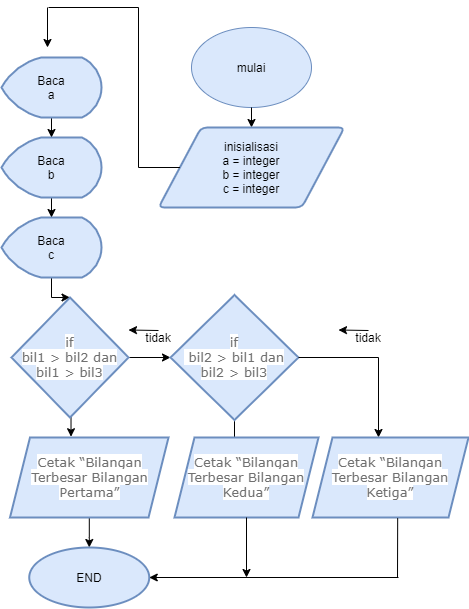

The diagram above was exported from draw.io. Its source (the exported page's mxGraphModel, read from the mxfile embedded in the PNG):
<mxGraphModel dx="1038" dy="547" grid="1" gridSize="10" guides="1" tooltips="1" connect="1" arrows="1" fold="1" page="1" pageScale="1" pageWidth="827" pageHeight="1169" math="0" shadow="0">
  <root>
    <mxCell id="0" />
    <mxCell id="1" parent="0" />
    <mxCell id="9oqKNHVfgcHvQxdmz4zl-1" value="mulai" style="ellipse;whiteSpace=wrap;html=1;fillColor=#dae8fc;strokeColor=#6c8ebf;" vertex="1" parent="1">
      <mxGeometry x="293" y="260" width="120" height="80" as="geometry" />
    </mxCell>
    <mxCell id="9oqKNHVfgcHvQxdmz4zl-2" value="" style="endArrow=classic;html=1;rounded=0;exitX=0.5;exitY=1;exitDx=0;exitDy=0;entryX=0.5;entryY=0;entryDx=0;entryDy=0;" edge="1" parent="1" source="9oqKNHVfgcHvQxdmz4zl-1" target="9oqKNHVfgcHvQxdmz4zl-4">
      <mxGeometry width="50" height="50" relative="1" as="geometry">
        <mxPoint x="129" y="110" as="sourcePoint" />
        <mxPoint x="153" y="160" as="targetPoint" />
      </mxGeometry>
    </mxCell>
    <mxCell id="9oqKNHVfgcHvQxdmz4zl-4" value="inisialisasi&lt;br&gt;a = integer&lt;br&gt;b = integer&lt;br&gt;c = integer" style="shape=parallelogram;html=1;strokeWidth=2;perimeter=parallelogramPerimeter;whiteSpace=wrap;rounded=1;arcSize=12;size=0.23;fillColor=#dae8fc;strokeColor=#6c8ebf;" vertex="1" parent="1">
      <mxGeometry x="260" y="360" width="186" height="80" as="geometry" />
    </mxCell>
    <mxCell id="9oqKNHVfgcHvQxdmz4zl-10" value="" style="edgeStyle=orthogonalEdgeStyle;rounded=0;orthogonalLoop=1;jettySize=auto;html=1;" edge="1" parent="1" source="9oqKNHVfgcHvQxdmz4zl-5" target="9oqKNHVfgcHvQxdmz4zl-9">
      <mxGeometry relative="1" as="geometry" />
    </mxCell>
    <mxCell id="9oqKNHVfgcHvQxdmz4zl-5" value="Baca&lt;br&gt;a" style="strokeWidth=2;html=1;shape=mxgraph.flowchart.display;whiteSpace=wrap;fillColor=#dae8fc;strokeColor=#6c8ebf;" vertex="1" parent="1">
      <mxGeometry x="103" y="290" width="100" height="60" as="geometry" />
    </mxCell>
    <mxCell id="9oqKNHVfgcHvQxdmz4zl-7" value="" style="endArrow=classic;html=1;rounded=0;" edge="1" parent="1">
      <mxGeometry width="50" height="50" relative="1" as="geometry">
        <mxPoint x="149" y="240" as="sourcePoint" />
        <mxPoint x="149" y="280" as="targetPoint" />
      </mxGeometry>
    </mxCell>
    <mxCell id="9oqKNHVfgcHvQxdmz4zl-12" value="" style="edgeStyle=orthogonalEdgeStyle;rounded=0;orthogonalLoop=1;jettySize=auto;html=1;" edge="1" parent="1" source="9oqKNHVfgcHvQxdmz4zl-9" target="9oqKNHVfgcHvQxdmz4zl-11">
      <mxGeometry relative="1" as="geometry" />
    </mxCell>
    <mxCell id="9oqKNHVfgcHvQxdmz4zl-9" value="Baca&lt;br&gt;b" style="strokeWidth=2;html=1;shape=mxgraph.flowchart.display;whiteSpace=wrap;fillColor=#dae8fc;strokeColor=#6c8ebf;" vertex="1" parent="1">
      <mxGeometry x="103" y="370" width="100" height="60" as="geometry" />
    </mxCell>
    <mxCell id="9oqKNHVfgcHvQxdmz4zl-16" value="" style="edgeStyle=orthogonalEdgeStyle;rounded=0;orthogonalLoop=1;jettySize=auto;html=1;" edge="1" parent="1" source="9oqKNHVfgcHvQxdmz4zl-11" target="9oqKNHVfgcHvQxdmz4zl-15">
      <mxGeometry relative="1" as="geometry" />
    </mxCell>
    <mxCell id="9oqKNHVfgcHvQxdmz4zl-11" value="Baca&lt;br&gt;c" style="strokeWidth=2;html=1;shape=mxgraph.flowchart.display;whiteSpace=wrap;fillColor=#dae8fc;strokeColor=#6c8ebf;" vertex="1" parent="1">
      <mxGeometry x="103" y="450" width="100" height="60" as="geometry" />
    </mxCell>
    <mxCell id="9oqKNHVfgcHvQxdmz4zl-18" value="" style="edgeStyle=orthogonalEdgeStyle;rounded=0;orthogonalLoop=1;jettySize=auto;html=1;" edge="1" parent="1" source="9oqKNHVfgcHvQxdmz4zl-15" target="9oqKNHVfgcHvQxdmz4zl-17">
      <mxGeometry relative="1" as="geometry" />
    </mxCell>
    <mxCell id="9oqKNHVfgcHvQxdmz4zl-31" value="" style="edgeStyle=orthogonalEdgeStyle;rounded=0;orthogonalLoop=1;jettySize=auto;html=1;entryX=0.385;entryY=-0.01;entryDx=0;entryDy=0;entryPerimeter=0;" edge="1" parent="1" source="9oqKNHVfgcHvQxdmz4zl-15" target="9oqKNHVfgcHvQxdmz4zl-30">
      <mxGeometry relative="1" as="geometry">
        <Array as="points">
          <mxPoint x="173" y="670" />
          <mxPoint x="173" y="670" />
        </Array>
      </mxGeometry>
    </mxCell>
    <mxCell id="9oqKNHVfgcHvQxdmz4zl-15" value="&lt;span style=&quot;color: rgb(112 , 112 , 112) ; font-family: &amp;#34;droid sans&amp;#34; , &amp;#34;verdana&amp;#34; , sans-serif ; font-size: 13.008px ; text-align: left ; background-color: rgb(255 , 255 , 255)&quot;&gt;if&lt;br&gt;bil1 &amp;gt; bil2 dan bil1 &amp;gt; bil3&lt;/span&gt;" style="rhombus;whiteSpace=wrap;html=1;strokeWidth=2;fillColor=#dae8fc;strokeColor=#6c8ebf;" vertex="1" parent="1">
      <mxGeometry x="113" y="530" width="117" height="120" as="geometry" />
    </mxCell>
    <mxCell id="9oqKNHVfgcHvQxdmz4zl-28" value="" style="edgeStyle=orthogonalEdgeStyle;rounded=0;orthogonalLoop=1;jettySize=auto;html=1;" edge="1" parent="1" source="9oqKNHVfgcHvQxdmz4zl-17" target="9oqKNHVfgcHvQxdmz4zl-27">
      <mxGeometry relative="1" as="geometry" />
    </mxCell>
    <mxCell id="9oqKNHVfgcHvQxdmz4zl-17" value="&lt;span style=&quot;color: rgb(112 , 112 , 112) ; font-family: &amp;#34;droid sans&amp;#34; , &amp;#34;verdana&amp;#34; , sans-serif ; font-size: 13.008px ; text-align: left ; background-color: rgb(255 , 255 , 255)&quot;&gt;if&lt;br&gt;&amp;nbsp;bil2 &amp;gt; bil1 dan bil2 &amp;gt; bil3&lt;/span&gt;" style="rhombus;whiteSpace=wrap;html=1;strokeWidth=2;fillColor=#dae8fc;strokeColor=#6c8ebf;" vertex="1" parent="1">
      <mxGeometry x="272" y="527.5" width="128" height="125" as="geometry" />
    </mxCell>
    <mxCell id="9oqKNHVfgcHvQxdmz4zl-19" value="" style="edgeStyle=segmentEdgeStyle;endArrow=classic;html=1;rounded=0;exitX=1;exitY=0.5;exitDx=0;exitDy=0;" edge="1" parent="1" source="9oqKNHVfgcHvQxdmz4zl-17">
      <mxGeometry width="50" height="50" relative="1" as="geometry">
        <mxPoint x="390" y="610" as="sourcePoint" />
        <mxPoint x="480" y="670" as="targetPoint" />
        <Array as="points">
          <mxPoint x="480" y="590" />
        </Array>
      </mxGeometry>
    </mxCell>
    <mxCell id="9oqKNHVfgcHvQxdmz4zl-20" value="tidak" style="text;html=1;strokeColor=none;fillColor=none;align=center;verticalAlign=middle;whiteSpace=wrap;rounded=0;" vertex="1" parent="1">
      <mxGeometry x="230" y="555" width="60" height="30" as="geometry" />
    </mxCell>
    <mxCell id="9oqKNHVfgcHvQxdmz4zl-23" value="" style="endArrow=classic;html=1;rounded=0;entryX=0;entryY=0.25;entryDx=0;entryDy=0;" edge="1" parent="1" target="9oqKNHVfgcHvQxdmz4zl-20">
      <mxGeometry width="50" height="50" relative="1" as="geometry">
        <mxPoint x="260" y="563" as="sourcePoint" />
        <mxPoint x="440" y="560" as="targetPoint" />
        <Array as="points">
          <mxPoint x="260" y="563" />
        </Array>
      </mxGeometry>
    </mxCell>
    <mxCell id="9oqKNHVfgcHvQxdmz4zl-25" value="tidak" style="text;html=1;strokeColor=none;fillColor=none;align=center;verticalAlign=middle;whiteSpace=wrap;rounded=0;" vertex="1" parent="1">
      <mxGeometry x="440" y="555" width="60" height="30" as="geometry" />
    </mxCell>
    <mxCell id="9oqKNHVfgcHvQxdmz4zl-26" value="" style="endArrow=classic;html=1;rounded=0;entryX=0;entryY=0.25;entryDx=0;entryDy=0;" edge="1" parent="1" target="9oqKNHVfgcHvQxdmz4zl-25">
      <mxGeometry width="50" height="50" relative="1" as="geometry">
        <mxPoint x="470" y="563" as="sourcePoint" />
        <mxPoint x="650" y="560" as="targetPoint" />
        <Array as="points">
          <mxPoint x="470" y="563" />
        </Array>
      </mxGeometry>
    </mxCell>
    <mxCell id="9oqKNHVfgcHvQxdmz4zl-27" value="&lt;span style=&quot;color: rgb(112 , 112 , 112) ; font-family: &amp;#34;droid sans&amp;#34; , &amp;#34;verdana&amp;#34; , sans-serif ; font-size: 13.008px ; text-align: left ; background-color: rgb(255 , 255 , 255)&quot;&gt;Cetak “Bilangan Terbesar Bilangan Kedua”&lt;/span&gt;" style="shape=parallelogram;perimeter=parallelogramPerimeter;whiteSpace=wrap;html=1;fixedSize=1;strokeWidth=2;fillColor=#dae8fc;strokeColor=#6c8ebf;" vertex="1" parent="1">
      <mxGeometry x="276" y="670" width="144" height="80" as="geometry" />
    </mxCell>
    <mxCell id="9oqKNHVfgcHvQxdmz4zl-29" value="&lt;span style=&quot;color: rgb(112 , 112 , 112) ; font-family: &amp;#34;droid sans&amp;#34; , &amp;#34;verdana&amp;#34; , sans-serif ; font-size: 13.008px ; text-align: left ; background-color: rgb(255 , 255 , 255)&quot;&gt;Cetak “Bilangan Terbesar Bilangan Ketiga”&lt;/span&gt;" style="shape=parallelogram;perimeter=parallelogramPerimeter;whiteSpace=wrap;html=1;fixedSize=1;strokeWidth=2;fillColor=#dae8fc;strokeColor=#6c8ebf;" vertex="1" parent="1">
      <mxGeometry x="414" y="670" width="156" height="80" as="geometry" />
    </mxCell>
    <mxCell id="9oqKNHVfgcHvQxdmz4zl-33" value="" style="edgeStyle=orthogonalEdgeStyle;rounded=0;orthogonalLoop=1;jettySize=auto;html=1;" edge="1" parent="1" source="9oqKNHVfgcHvQxdmz4zl-30" target="9oqKNHVfgcHvQxdmz4zl-32">
      <mxGeometry relative="1" as="geometry" />
    </mxCell>
    <mxCell id="9oqKNHVfgcHvQxdmz4zl-30" value="&lt;span style=&quot;color: rgb(112 , 112 , 112) ; font-family: &amp;#34;droid sans&amp;#34; , &amp;#34;verdana&amp;#34; , sans-serif ; font-size: 13.008px ; text-align: left ; background-color: rgb(255 , 255 , 255)&quot;&gt;Cetak “Bilangan Terbesar Bilangan Pertama”&lt;/span&gt;" style="shape=parallelogram;perimeter=parallelogramPerimeter;whiteSpace=wrap;html=1;fixedSize=1;strokeWidth=2;fillColor=#dae8fc;strokeColor=#6c8ebf;" vertex="1" parent="1">
      <mxGeometry x="111.5" y="670" width="158.5" height="80" as="geometry" />
    </mxCell>
    <mxCell id="9oqKNHVfgcHvQxdmz4zl-32" value="END" style="ellipse;whiteSpace=wrap;html=1;strokeWidth=2;fillColor=#dae8fc;strokeColor=#6c8ebf;" vertex="1" parent="1">
      <mxGeometry x="130.75" y="780" width="120" height="60" as="geometry" />
    </mxCell>
    <mxCell id="9oqKNHVfgcHvQxdmz4zl-34" value="" style="endArrow=classic;html=1;rounded=0;entryX=1;entryY=0.5;entryDx=0;entryDy=0;" edge="1" parent="1" target="9oqKNHVfgcHvQxdmz4zl-32">
      <mxGeometry width="50" height="50" relative="1" as="geometry">
        <mxPoint x="500" y="810" as="sourcePoint" />
        <mxPoint x="340" y="830" as="targetPoint" />
      </mxGeometry>
    </mxCell>
    <mxCell id="9oqKNHVfgcHvQxdmz4zl-36" value="" style="endArrow=none;html=1;rounded=0;exitX=0.546;exitY=1.009;exitDx=0;exitDy=0;exitPerimeter=0;" edge="1" parent="1" source="9oqKNHVfgcHvQxdmz4zl-29">
      <mxGeometry width="50" height="50" relative="1" as="geometry">
        <mxPoint x="290" y="710" as="sourcePoint" />
        <mxPoint x="499" y="810" as="targetPoint" />
      </mxGeometry>
    </mxCell>
    <mxCell id="9oqKNHVfgcHvQxdmz4zl-37" value="" style="endArrow=classic;html=1;rounded=0;exitX=0.5;exitY=1;exitDx=0;exitDy=0;" edge="1" parent="1" source="9oqKNHVfgcHvQxdmz4zl-27">
      <mxGeometry width="50" height="50" relative="1" as="geometry">
        <mxPoint x="310" y="710" as="sourcePoint" />
        <mxPoint x="348" y="810" as="targetPoint" />
      </mxGeometry>
    </mxCell>
    <mxCell id="9oqKNHVfgcHvQxdmz4zl-38" value="" style="endArrow=none;html=1;rounded=0;entryX=0;entryY=0.5;entryDx=0;entryDy=0;" edge="1" parent="1" target="9oqKNHVfgcHvQxdmz4zl-4">
      <mxGeometry width="50" height="50" relative="1" as="geometry">
        <mxPoint x="240" y="400" as="sourcePoint" />
        <mxPoint x="280" y="360" as="targetPoint" />
      </mxGeometry>
    </mxCell>
    <mxCell id="9oqKNHVfgcHvQxdmz4zl-39" value="" style="endArrow=none;html=1;rounded=0;" edge="1" parent="1">
      <mxGeometry width="50" height="50" relative="1" as="geometry">
        <mxPoint x="240" y="400" as="sourcePoint" />
        <mxPoint x="240" y="240" as="targetPoint" />
      </mxGeometry>
    </mxCell>
    <mxCell id="9oqKNHVfgcHvQxdmz4zl-40" value="" style="endArrow=none;html=1;rounded=0;" edge="1" parent="1">
      <mxGeometry width="50" height="50" relative="1" as="geometry">
        <mxPoint x="150" y="240" as="sourcePoint" />
        <mxPoint x="240" y="240" as="targetPoint" />
      </mxGeometry>
    </mxCell>
  </root>
</mxGraphModel>